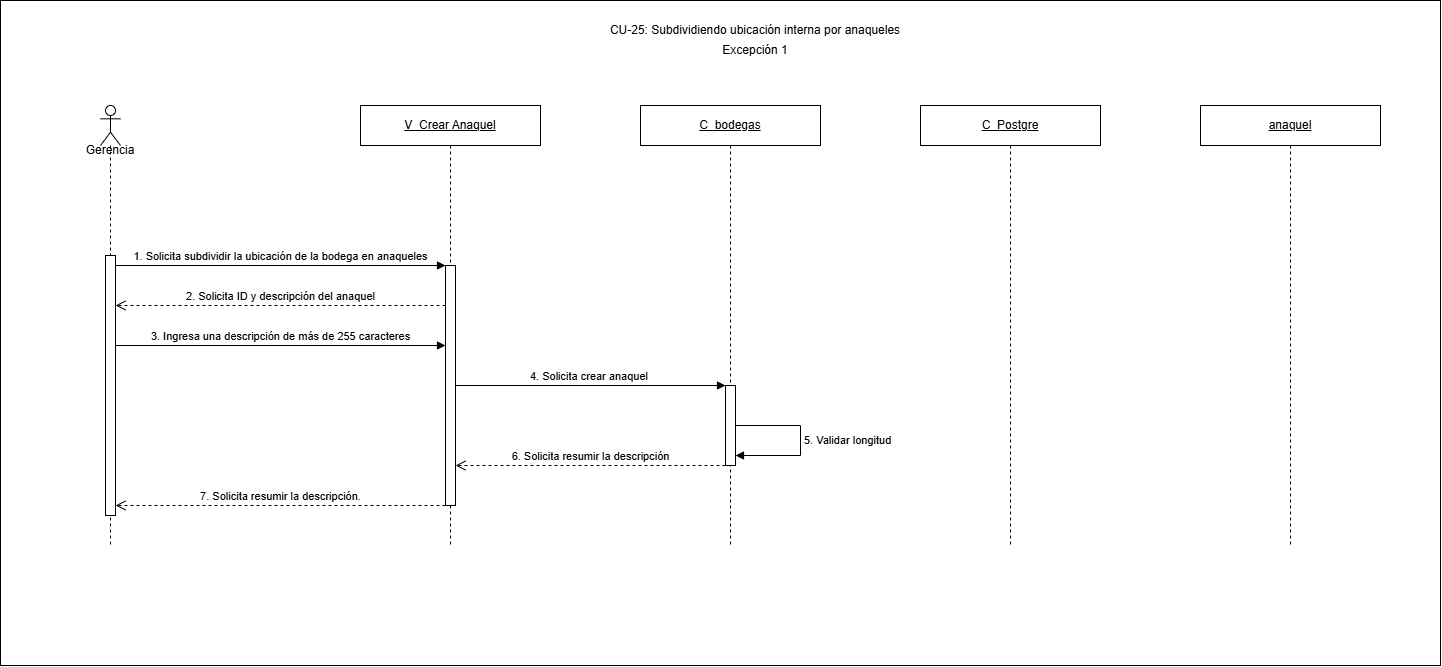

The diagram above was exported from draw.io. Its source (the exported page's mxGraphModel, read from the mxfile embedded in the PNG):
<mxGraphModel dx="1587" dy="777" grid="1" gridSize="10" guides="1" tooltips="1" connect="1" arrows="1" fold="1" page="1" pageScale="1" pageWidth="1550" pageHeight="700" math="0" shadow="0">
  <root>
    <mxCell id="0" />
    <mxCell id="1" parent="0" />
    <mxCell id="gZJUbzTqEF9HbhfnoiE5-1" parent="1" style="rounded=0;whiteSpace=wrap;html=1;" value="" vertex="1">
      <mxGeometry height="665" width="1440" x="20" y="15" as="geometry" />
    </mxCell>
    <mxCell id="cu25e1-1" parent="1" style="text;html=1;whiteSpace=wrap;strokeColor=none;fillColor=none;align=center;verticalAlign=middle;rounded=0;" value="CU-25: Subdividiendo ubicación interna por anaqueles" vertex="1">
      <mxGeometry height="30" width="420" x="565" y="30" as="geometry" />
    </mxCell>
    <mxCell id="cu25e1-6" parent="1" style="shape=umlLifeline;perimeter=lifelinePerimeter;whiteSpace=wrap;html=1;container=1;dropTarget=0;collapsible=0;recursiveResize=0;outlineConnect=0;portConstraint=eastwest;" value="&lt;u&gt;V_Crear Anaquel&lt;/u&gt;" vertex="1">
      <mxGeometry height="440" width="180" x="380" y="120" as="geometry" />
    </mxCell>
    <mxCell id="cu25e1-7" parent="cu25e1-6" style="html=1;points=[[0,0,0,0,5],[0,1,0,0,-5],[1,0,0,0,5],[1,1,0,0,-5]];perimeter=orthogonalPerimeter;outlineConnect=0;targetShapes=umlLifeline;portConstraint=eastwest;" value="" vertex="1">
      <mxGeometry height="240" width="10" x="85" y="160" as="geometry" />
    </mxCell>
    <mxCell id="cu25e1-8" parent="1" style="shape=umlLifeline;perimeter=lifelinePerimeter;whiteSpace=wrap;html=1;container=1;dropTarget=0;collapsible=0;recursiveResize=0;outlineConnect=0;portConstraint=eastwest;" value="&lt;u&gt;C_bodegas&lt;/u&gt;" vertex="1">
      <mxGeometry height="440" width="180" x="660" y="120" as="geometry" />
    </mxCell>
    <mxCell id="cu25e1-9" parent="cu25e1-8" style="html=1;points=[[0,0,0,0,5],[0,1,0,0,-5],[1,0,0,0,5],[1,1,0,0,-5]];perimeter=orthogonalPerimeter;outlineConnect=0;targetShapes=umlLifeline;portConstraint=eastwest;" value="" vertex="1">
      <mxGeometry height="80" width="10" x="85" y="280" as="geometry" />
    </mxCell>
    <mxCell id="cu25e1-10" parent="1" style="shape=umlLifeline;perimeter=lifelinePerimeter;whiteSpace=wrap;html=1;container=1;dropTarget=0;collapsible=0;recursiveResize=0;outlineConnect=0;portConstraint=eastwest;" value="&lt;u&gt;C_Postgre&lt;/u&gt;" vertex="1">
      <mxGeometry height="440" width="180" x="940" y="120" as="geometry" />
    </mxCell>
    <mxCell id="cu25e1-11" parent="1" style="shape=umlLifeline;perimeter=lifelinePerimeter;whiteSpace=wrap;html=1;container=1;dropTarget=0;collapsible=0;recursiveResize=0;outlineConnect=0;portConstraint=eastwest;" value="&lt;u&gt;anaquel&lt;/u&gt;" vertex="1">
      <mxGeometry height="440" width="180" x="1220" y="120" as="geometry" />
    </mxCell>
    <mxCell id="cu25e1-12" edge="1" parent="1" style="html=1;verticalAlign=bottom;endArrow=block;curved=0;rounded=0;" value="1. Solicita subdividir la ubicación de la bodega en anaqueles">
      <mxGeometry relative="1" as="geometry">
        <mxPoint x="135" y="280" as="sourcePoint" />
        <mxPoint x="465" y="280" as="targetPoint" />
      </mxGeometry>
    </mxCell>
    <mxCell id="cu25e1-13" edge="1" parent="1" style="html=1;verticalAlign=bottom;endArrow=open;dashed=1;endSize=8;curved=0;rounded=0;" value="2. Solicita ID y descripción del anaquel">
      <mxGeometry relative="1" as="geometry">
        <mxPoint x="465" y="320" as="sourcePoint" />
        <mxPoint x="135" y="320" as="targetPoint" />
      </mxGeometry>
    </mxCell>
    <mxCell id="cu25e1-14" edge="1" parent="1" style="html=1;verticalAlign=bottom;endArrow=block;curved=0;rounded=0;" value="3. Ingresa una descripción de más de 255 caracteres">
      <mxGeometry relative="1" as="geometry">
        <mxPoint x="135" y="360" as="sourcePoint" />
        <mxPoint x="465" y="360" as="targetPoint" />
      </mxGeometry>
    </mxCell>
    <mxCell id="cu25e1-15" edge="1" parent="1" style="html=1;verticalAlign=bottom;endArrow=block;curved=0;rounded=0;" value="4. Solicita crear anaquel&amp;nbsp;">
      <mxGeometry relative="1" as="geometry">
        <mxPoint x="475" y="400" as="sourcePoint" />
        <mxPoint x="745" y="400" as="targetPoint" />
      </mxGeometry>
    </mxCell>
    <mxCell id="cu25e1-16" edge="1" parent="1" style="html=1;align=left;spacingLeft=2;endArrow=block;rounded=0;edgeStyle=orthogonalEdgeStyle;curved=0;" value="5. Validar longitud&amp;nbsp;">
      <mxGeometry relative="1" as="geometry">
        <Array as="points">
          <mxPoint x="820" y="440" />
          <mxPoint x="820" y="470" />
        </Array>
        <mxPoint x="755" y="440" as="sourcePoint" />
        <mxPoint x="755" y="470" as="targetPoint" />
      </mxGeometry>
    </mxCell>
    <mxCell id="cu25e1-17" edge="1" parent="1" style="html=1;verticalAlign=bottom;endArrow=open;dashed=1;endSize=8;curved=0;rounded=0;" value="6. Solicita resumir la descripción">
      <mxGeometry relative="1" as="geometry">
        <mxPoint x="745" y="480" as="sourcePoint" />
        <mxPoint x="475" y="480" as="targetPoint" />
      </mxGeometry>
    </mxCell>
    <mxCell id="cu25e1-18" edge="1" parent="1" style="html=1;verticalAlign=bottom;endArrow=open;dashed=1;endSize=8;curved=0;rounded=0;" value="7. Solicita resumir la descripción.">
      <mxGeometry relative="1" as="geometry">
        <mxPoint x="465" y="520" as="sourcePoint" />
        <mxPoint x="135" y="520" as="targetPoint" />
      </mxGeometry>
    </mxCell>
    <mxCell id="LhGGD3RWG9hxR7ex5sv2-2" parent="1" style="text;html=1;whiteSpace=wrap;strokeColor=none;fillColor=none;align=center;verticalAlign=middle;rounded=0;" value="G&lt;span style=&quot;background-color: transparent; color: light-dark(rgb(0, 0, 0), rgb(255, 255, 255));&quot;&gt;erencia&lt;/span&gt;" vertex="1">
      <mxGeometry height="30" width="60" x="100" y="150" as="geometry" />
    </mxCell>
    <mxCell id="FOcnbKOHxbzbUggJIyT2-1" parent="1" style="text;html=1;whiteSpace=wrap;strokeColor=none;fillColor=none;align=center;verticalAlign=middle;rounded=0;" value="Excepción 1" vertex="1">
      <mxGeometry height="30" width="420" x="565" y="50" as="geometry" />
    </mxCell>
    <mxCell id="X3tyverkGSpG3K61Tq8_-1" parent="1" style="shape=umlLifeline;perimeter=lifelinePerimeter;whiteSpace=wrap;html=1;container=1;dropTarget=0;collapsible=0;recursiveResize=0;outlineConnect=0;portConstraint=eastwest;newEdgeStyle={&quot;curved&quot;:0,&quot;rounded&quot;:0};participant=umlActor;" value="" vertex="1">
      <mxGeometry height="440" width="20" x="120" y="120" as="geometry" />
    </mxCell>
    <mxCell id="OPLfrzRi3yzdL_MgPUl9-1" parent="X3tyverkGSpG3K61Tq8_-1" style="html=1;points=[[0,0,0,0,5],[0,1,0,0,-5],[1,0,0,0,5],[1,1,0,0,-5]];perimeter=orthogonalPerimeter;outlineConnect=0;targetShapes=umlLifeline;portConstraint=eastwest;" value="" vertex="1">
      <mxGeometry height="260" width="10" x="5" y="150" as="geometry" />
    </mxCell>
  </root>
</mxGraphModel>